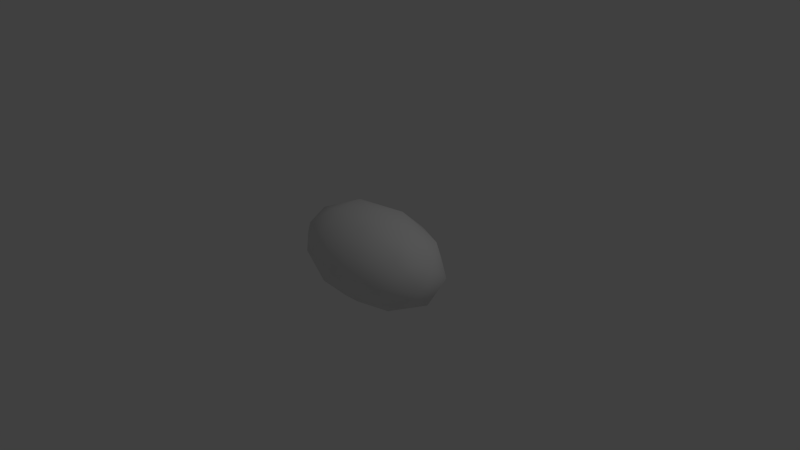 # Source: Lemon.blend  (saved by Blender 2.74.0; exported with 4.5.12 LTS)
import bpy
from mathutils import Matrix  # noqa: F401  (used for matrix-valued properties, if any)

bpy.ops.wm.read_factory_settings(use_empty=True)
scene = bpy.context.scene
scene.name = 'Scene'

# ---- collections
col_collection_1 = bpy.data.collections.new('Collection 1'); scene.collection.children.link(col_collection_1)

# ---- world
world_world = bpy.data.worlds.new('World'); scene.world = world_world
world_world.color = (0.05088, 0.05088, 0.05088)
world_world.use_sun_shadow = False
world_world.sun_shadow_jitter_overblur = 0.0
world_world.cycles.sampling_method = 'MANUAL'
world_world.cycles.sample_map_resolution = 256

# ---- cameras
cam_camera = bpy.data.cameras.new('Camera')
cam_camera.clip_end = 100.0
cam_camera.lens = 35.0
cam_camera.sensor_width = 32.0
cam_camera.sensor_height = 18.0
cam_camera.ortho_scale = 7.314
cam_camera.dof.focus_distance = 0.0
cam_camera.dof.aperture_fstop = 128.0

# ---- lights
light_lamp = bpy.data.lights.new('Lamp', 'POINT')
light_lamp.transmission_factor = 0.0
light_lamp.cutoff_distance = 30.0
light_lamp.energy = 100.0
light_lamp.shadow_buffer_clip_start = 1.001
light_lamp.shadow_soft_size = 0.1
light_lamp.shadow_maximum_resolution = 0.006
light_lamp.use_absolute_resolution = True
light_lamp.cycles.use_multiple_importance_sampling = False

# ---- meshes
me_icosphere = bpy.data.meshes.new('Icosphere')
me_icosphere.from_pydata([(1.466e-09, 2.471e-10, -0.6494), (0.8324, -0.3587, -0.2904), (-0.3179, -0.5805, -0.2904), (-1.029, 2.471e-10, -0.2904), (-0.3179, 0.5805, -0.2904), (0.8324, 0.3587, -0.2904), (0.3179, -0.5805, 0.2904), (-0.8324, -0.3587, 0.2904), (-0.8324, 0.3587, 0.2904), (0.3179, 0.5805, 0.2904), (1.029, 2.471e-10, 0.2904), (1.466e-09, 2.471e-10, 0.6494), (-0.1869, -0.3412, -0.5524), (0.4893, -0.2109, -0.5524), (0.3024, -0.5521, -0.3414), (0.9785, 2.471e-10, -0.3414), (0.4893, 0.2109, -0.5524), (-0.6048, 2.471e-10, -0.5524), (-0.7917, -0.3412, -0.3414), (-0.1869, 0.3412, -0.5524), (-0.7917, 0.3412, -0.3414), (0.3024, 0.5521, -0.3414), (1.094, -0.2109, 4.975e-10), (1.094, 0.2109, 4.975e-10), (1.466e-09, -0.6824, 4.975e-10), (0.6762, -0.5521, 4.975e-10), (-1.094, -0.2109, 4.975e-10), (-0.6762, -0.5521, 4.975e-10), (-0.6762, 0.5521, 4.975e-10), (-1.094, 0.2109, 4.975e-10), (0.6762, 0.5521, 4.975e-10), (1.466e-09, 0.6824, 4.975e-10), (0.7917, -0.3412, 0.3414), (-0.3024, -0.5521, 0.3414), (-0.9785, 2.471e-10, 0.3414), (-0.3024, 0.5521, 0.3414), (0.7917, 0.3412, 0.3414), (0.1869, -0.3412, 0.5524), (0.6048, 2.471e-10, 0.5524), (-0.4893, -0.2109, 0.5524), (-0.4893, 0.2109, 0.5524), (0.1869, 0.3412, 0.5524)], [], [(0, 13, 12), (1, 13, 15), (0, 12, 17), (0, 17, 19), (0, 19, 16), (1, 15, 22), (2, 14, 24), (3, 18, 26), (4, 20, 28), (5, 21, 30), (1, 22, 25), (2, 24, 27), (3, 26, 29), (4, 28, 31), (5, 30, 23), (6, 32, 37), (7, 33, 39), (8, 34, 40), (9, 35, 41), (10, 36, 38), (38, 41, 11), (38, 36, 41), (36, 9, 41), (41, 40, 11), (41, 35, 40), (35, 8, 40), (40, 39, 11), (40, 34, 39), (34, 7, 39), (39, 37, 11), (39, 33, 37), (33, 6, 37), (37, 38, 11), (37, 32, 38), (32, 10, 38), (23, 36, 10), (23, 30, 36), (30, 9, 36), (31, 35, 9), (31, 28, 35), (28, 8, 35), (29, 34, 8), (29, 26, 34), (26, 7, 34), (27, 33, 7), (27, 24, 33), (24, 6, 33), (25, 32, 6), (25, 22, 32), (22, 10, 32), (30, 31, 9), (30, 21, 31), (21, 4, 31), (28, 29, 8), (28, 20, 29), (20, 3, 29), (26, 27, 7), (26, 18, 27), (18, 2, 27), (24, 25, 6), (24, 14, 25), (14, 1, 25), (22, 23, 10), (22, 15, 23), (15, 5, 23), (16, 21, 5), (16, 19, 21), (19, 4, 21), (19, 20, 4), (19, 17, 20), (17, 3, 20), (17, 18, 3), (17, 12, 18), (12, 2, 18), (15, 16, 5), (15, 13, 16), (13, 0, 16), (12, 14, 2), (12, 13, 14), (13, 1, 14)])
me_icosphere.polygons.foreach_set('use_smooth', [True] * 80)
me_icosphere.use_remesh_preserve_volume = False
me_icosphere.use_remesh_preserve_attributes = False
me_icosphere.use_mirror_vertex_groups = False
me_icosphere.update()

# ---- objects
ob_icosphere = bpy.data.objects.new('Icosphere', me_icosphere)
ob_lamp = bpy.data.objects.new('Lamp', light_lamp)
ob_camera = bpy.data.objects.new('Camera', cam_camera)

# ---- transforms, parenting, visibility, modifiers, constraints
ob_icosphere.location = (0.0, 0.0, 0.0)
ob_icosphere.lineart.crease_threshold = 0.0
ob_lamp.location = (4.076, 1.005, 5.904)
ob_lamp.rotation_euler = (0.6503, 0.05522, 1.866)
ob_lamp.lock_rotations_4d = False
ob_lamp.empty_display_type = 'ARROWS'
ob_lamp.color = (0.0, 0.0, 0.0, 0.0)
ob_lamp.lineart.crease_threshold = 0.0
ob_camera.location = (7.481, -6.508, 5.344)
ob_camera.rotation_euler = (1.109, 0.01082, 0.8149)
ob_camera.lock_rotations_4d = False
ob_camera.empty_display_type = 'ARROWS'
ob_camera.color = (0.0, 0.0, 0.0, 0.0)
ob_camera.display_type = 'WIRE'
ob_camera.lineart.crease_threshold = 0.0

# ---- collection membership
col_collection_1.objects.link(ob_icosphere)
col_collection_1.objects.link(ob_lamp)
col_collection_1.objects.link(ob_camera)

# ---- scene / render settings (as saved in the file)
scene.camera = ob_camera
scene.frame_start = 1; scene.frame_end = 250; scene.frame_set(1)
scene.render.engine = 'BLENDER_EEVEE_NEXT'
scene.render.resolution_percentage = 50
scene.render.dither_intensity = 0.0
scene.cycles.use_denoising = False
scene.cycles.samples = 10
scene.cycles.sampling_pattern = 'TABULATED_SOBOL'
scene.cycles.light_sampling_threshold = 0.0
scene.cycles.use_adaptive_sampling = False
scene.cycles.use_light_tree = False
scene.cycles.blur_glossy = 0.0
scene.cycles.pixel_filter_type = 'GAUSSIAN'
scene.cycles.sample_clamp_indirect = 0.0
scene.view_settings.view_transform = 'Standard'
bpy.context.view_layer.update()
